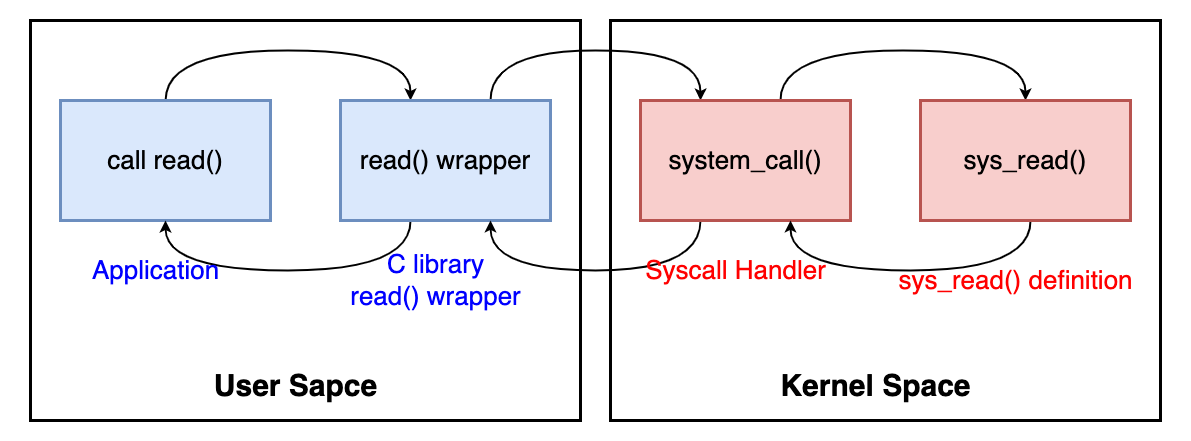

The diagram above was exported from draw.io. Its source (the exported page's mxGraphModel, read from the mxfile embedded in the PNG):
<mxGraphModel dx="2824" dy="1299" grid="1" gridSize="10" guides="1" tooltips="1" connect="1" arrows="1" fold="1" page="0" pageScale="1" pageWidth="827" pageHeight="1169" background="#ffffff" math="0" shadow="0">
  <root>
    <mxCell id="0" />
    <mxCell id="1" parent="0" />
    <mxCell id="eOMkeY6Wdpn0v0elhbf2-34" value="" style="rounded=0;whiteSpace=wrap;html=1;fillColor=none;strokeColor=none;" vertex="1" parent="1">
      <mxGeometry x="-110" y="60" width="1190" height="440" as="geometry" />
    </mxCell>
    <mxCell id="eOMkeY6Wdpn0v0elhbf2-5" value="" style="rounded=0;whiteSpace=wrap;html=1;strokeWidth=3;" vertex="1" parent="1">
      <mxGeometry x="-80" y="80" width="550" height="400" as="geometry" />
    </mxCell>
    <mxCell id="eOMkeY6Wdpn0v0elhbf2-9" value="" style="rounded=0;whiteSpace=wrap;html=1;strokeWidth=3;" vertex="1" parent="1">
      <mxGeometry x="500" y="80" width="550" height="400" as="geometry" />
    </mxCell>
    <mxCell id="eOMkeY6Wdpn0v0elhbf2-16" style="rounded=0;orthogonalLoop=1;jettySize=auto;html=1;edgeStyle=orthogonalEdgeStyle;curved=1;strokeWidth=2;" edge="1" parent="1" source="eOMkeY6Wdpn0v0elhbf2-1">
      <mxGeometry relative="1" as="geometry">
        <mxPoint x="300" y="160" as="targetPoint" />
        <Array as="points">
          <mxPoint x="55" y="110" />
          <mxPoint x="300" y="110" />
        </Array>
      </mxGeometry>
    </mxCell>
    <mxCell id="eOMkeY6Wdpn0v0elhbf2-1" value="&lt;font style=&quot;font-size: 26px;&quot;&gt;call read()&lt;/font&gt;" style="rounded=0;whiteSpace=wrap;html=1;fillColor=#dae8fc;strokeColor=#6c8ebf;strokeWidth=3;" vertex="1" parent="1">
      <mxGeometry x="-50" y="160" width="210" height="120" as="geometry" />
    </mxCell>
    <mxCell id="eOMkeY6Wdpn0v0elhbf2-17" style="edgeStyle=orthogonalEdgeStyle;rounded=0;orthogonalLoop=1;jettySize=auto;html=1;entryX=0.286;entryY=0;entryDx=0;entryDy=0;curved=1;strokeWidth=2;entryPerimeter=0;" edge="1" parent="1" source="eOMkeY6Wdpn0v0elhbf2-2" target="eOMkeY6Wdpn0v0elhbf2-10">
      <mxGeometry relative="1" as="geometry">
        <Array as="points">
          <mxPoint x="380" y="110" />
          <mxPoint x="590" y="110" />
        </Array>
      </mxGeometry>
    </mxCell>
    <mxCell id="eOMkeY6Wdpn0v0elhbf2-21" style="edgeStyle=orthogonalEdgeStyle;rounded=0;orthogonalLoop=1;jettySize=auto;html=1;entryX=0.5;entryY=1;entryDx=0;entryDy=0;curved=1;strokeWidth=2;" edge="1" parent="1" source="eOMkeY6Wdpn0v0elhbf2-2" target="eOMkeY6Wdpn0v0elhbf2-1">
      <mxGeometry relative="1" as="geometry">
        <Array as="points">
          <mxPoint x="300" y="330" />
          <mxPoint x="55" y="330" />
        </Array>
      </mxGeometry>
    </mxCell>
    <mxCell id="eOMkeY6Wdpn0v0elhbf2-2" value="&lt;font style=&quot;font-size: 26px;&quot;&gt;read() wrapper&lt;/font&gt;" style="rounded=0;whiteSpace=wrap;html=1;fillColor=#dae8fc;strokeColor=#6c8ebf;strokeWidth=3;" vertex="1" parent="1">
      <mxGeometry x="230" y="160" width="210" height="120" as="geometry" />
    </mxCell>
    <mxCell id="eOMkeY6Wdpn0v0elhbf2-6" value="&lt;font style=&quot;font-size: 30px;&quot;&gt;&lt;b&gt;User Sapce&lt;/b&gt;&lt;/font&gt;" style="text;html=1;align=center;verticalAlign=middle;resizable=0;points=[];autosize=1;strokeColor=none;fillColor=none;" vertex="1" parent="1">
      <mxGeometry x="90" y="420" width="190" height="50" as="geometry" />
    </mxCell>
    <mxCell id="eOMkeY6Wdpn0v0elhbf2-7" value="&lt;font color=&quot;#0000ff&quot; style=&quot;font-size: 26px;&quot;&gt;Application&lt;/font&gt;" style="text;html=1;align=center;verticalAlign=middle;resizable=0;points=[];autosize=1;strokeColor=none;fillColor=none;" vertex="1" parent="1">
      <mxGeometry x="-30" y="310" width="150" height="40" as="geometry" />
    </mxCell>
    <mxCell id="eOMkeY6Wdpn0v0elhbf2-8" value="&lt;font color=&quot;#0000ff&quot; style=&quot;font-size: 26px;&quot;&gt;C library&lt;br&gt;read() wrapper&lt;/font&gt;" style="text;html=1;align=center;verticalAlign=middle;resizable=0;points=[];autosize=1;strokeColor=none;fillColor=none;" vertex="1" parent="1">
      <mxGeometry x="230" y="300" width="190" height="80" as="geometry" />
    </mxCell>
    <mxCell id="eOMkeY6Wdpn0v0elhbf2-18" style="edgeStyle=orthogonalEdgeStyle;rounded=0;orthogonalLoop=1;jettySize=auto;html=1;entryX=0.5;entryY=0;entryDx=0;entryDy=0;curved=1;strokeWidth=2;" edge="1" parent="1" source="eOMkeY6Wdpn0v0elhbf2-10" target="eOMkeY6Wdpn0v0elhbf2-11">
      <mxGeometry relative="1" as="geometry">
        <Array as="points">
          <mxPoint x="670" y="110" />
          <mxPoint x="915" y="110" />
        </Array>
      </mxGeometry>
    </mxCell>
    <mxCell id="eOMkeY6Wdpn0v0elhbf2-20" style="edgeStyle=orthogonalEdgeStyle;rounded=0;orthogonalLoop=1;jettySize=auto;html=1;curved=1;strokeWidth=2;" edge="1" parent="1" source="eOMkeY6Wdpn0v0elhbf2-10">
      <mxGeometry relative="1" as="geometry">
        <mxPoint x="380" y="280" as="targetPoint" />
        <Array as="points">
          <mxPoint x="590" y="330" />
          <mxPoint x="380" y="330" />
          <mxPoint x="380" y="280" />
        </Array>
      </mxGeometry>
    </mxCell>
    <mxCell id="eOMkeY6Wdpn0v0elhbf2-10" value="&lt;font style=&quot;font-size: 26px;&quot;&gt;system_call()&lt;/font&gt;" style="rounded=0;whiteSpace=wrap;html=1;fillColor=#f8cecc;strokeColor=#b85450;strokeWidth=3;" vertex="1" parent="1">
      <mxGeometry x="530" y="160" width="210" height="120" as="geometry" />
    </mxCell>
    <mxCell id="eOMkeY6Wdpn0v0elhbf2-19" style="edgeStyle=orthogonalEdgeStyle;rounded=0;orthogonalLoop=1;jettySize=auto;html=1;curved=1;strokeWidth=2;" edge="1" parent="1" source="eOMkeY6Wdpn0v0elhbf2-11">
      <mxGeometry relative="1" as="geometry">
        <mxPoint x="680" y="280" as="targetPoint" />
        <Array as="points">
          <mxPoint x="920" y="330" />
          <mxPoint x="680" y="330" />
          <mxPoint x="680" y="280" />
        </Array>
      </mxGeometry>
    </mxCell>
    <mxCell id="eOMkeY6Wdpn0v0elhbf2-11" value="&lt;font style=&quot;font-size: 26px;&quot;&gt;sys_read()&lt;/font&gt;" style="rounded=0;whiteSpace=wrap;html=1;fillColor=#f8cecc;strokeColor=#b85450;strokeWidth=3;" vertex="1" parent="1">
      <mxGeometry x="810" y="160" width="210" height="120" as="geometry" />
    </mxCell>
    <mxCell id="eOMkeY6Wdpn0v0elhbf2-12" value="&lt;font style=&quot;font-size: 30px;&quot;&gt;&lt;b&gt;Kernel Space&lt;/b&gt;&lt;/font&gt;" style="text;html=1;align=center;verticalAlign=middle;resizable=0;points=[];autosize=1;strokeColor=none;fillColor=none;" vertex="1" parent="1">
      <mxGeometry x="660" y="420" width="210" height="50" as="geometry" />
    </mxCell>
    <mxCell id="eOMkeY6Wdpn0v0elhbf2-13" value="&lt;font color=&quot;#ff0000&quot; style=&quot;font-size: 26px;&quot;&gt;Syscall Handler&lt;/font&gt;" style="text;html=1;align=center;verticalAlign=middle;resizable=0;points=[];autosize=1;strokeColor=none;fillColor=none;" vertex="1" parent="1">
      <mxGeometry x="525" y="310" width="200" height="40" as="geometry" />
    </mxCell>
    <mxCell id="eOMkeY6Wdpn0v0elhbf2-14" value="&lt;span style=&quot;font-size: 26px;&quot;&gt;&lt;font color=&quot;#ff0000&quot;&gt;sys_read() definition&lt;/font&gt;&lt;/span&gt;" style="text;html=1;align=center;verticalAlign=middle;resizable=0;points=[];autosize=1;strokeColor=none;fillColor=none;" vertex="1" parent="1">
      <mxGeometry x="775" y="320" width="260" height="40" as="geometry" />
    </mxCell>
  </root>
</mxGraphModel>